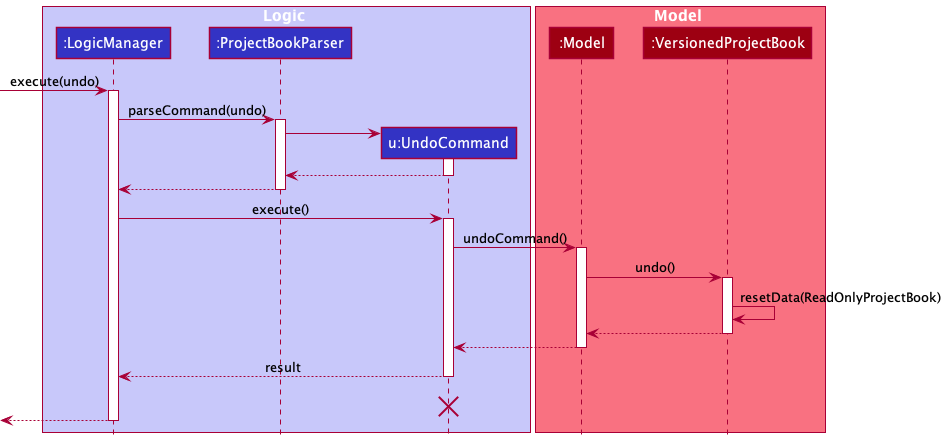

The diagram above was rendered by PlantUML. Its source (embedded in the PNG):
@startuml
!include style.puml

box Logic LOGIC_COLOR_T1
participant ":LogicManager" as LogicManager LOGIC_COLOR
participant ":ProjectBookParser" as ProjectBookParser LOGIC_COLOR
participant "u:UndoCommand" as UndoCommand LOGIC_COLOR
end box

box Model MODEL_COLOR_T1
participant ":Model" as Model MODEL_COLOR
participant ":VersionedProjectBook" as VersionedProjectBook MODEL_COLOR
end box
[-> LogicManager : execute(undo)
activate LogicManager

LogicManager -> ProjectBookParser : parseCommand(undo)
activate ProjectBookParser

create UndoCommand
ProjectBookParser -> UndoCommand
activate UndoCommand

UndoCommand --> ProjectBookParser
deactivate UndoCommand

ProjectBookParser --> LogicManager
deactivate ProjectBookParser

LogicManager -> UndoCommand : execute()
activate UndoCommand

UndoCommand -> Model : undoCommand()
activate Model

Model -> VersionedProjectBook : undo()
activate VersionedProjectBook

VersionedProjectBook -> VersionedProjectBook :resetData(ReadOnlyProjectBook)
VersionedProjectBook --> Model :
deactivate VersionedProjectBook

Model --> UndoCommand
deactivate Model

UndoCommand --> LogicManager : result
deactivate UndoCommand
UndoCommand -[hidden]-> LogicManager : result
destroy UndoCommand

[<--LogicManager
deactivate LogicManager
@enduml